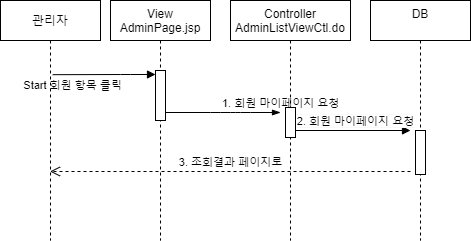

The diagram above was exported from draw.io. Its source (the exported page's mxGraphModel, read from the mxfile embedded in the PNG):
<mxGraphModel dx="1038" dy="491" grid="1" gridSize="10" guides="1" tooltips="1" connect="1" arrows="1" fold="1" page="1" pageScale="1" pageWidth="827" pageHeight="1169" math="0" shadow="0">
  <root>
    <mxCell id="jZALiPJogDZIVwfmeMhu-0" />
    <mxCell id="jZALiPJogDZIVwfmeMhu-1" parent="jZALiPJogDZIVwfmeMhu-0" />
    <mxCell id="YZbPyDZDLFBUQia9E41c-3" value="" style="shape=umlLifeline;participant=umlActor;perimeter=lifelinePerimeter;whiteSpace=wrap;html=1;container=1;collapsible=0;recursiveResize=0;verticalAlign=top;spacingTop=36;outlineConnect=0;size=0;" parent="jZALiPJogDZIVwfmeMhu-1" vertex="1">
      <mxGeometry x="120" y="80" width="40" height="200" as="geometry" />
    </mxCell>
    <mxCell id="YZbPyDZDLFBUQia9E41c-4" value="DB&#10;" style="shape=umlLifeline;perimeter=lifelinePerimeter;container=1;collapsible=0;recursiveResize=0;rounded=0;shadow=0;strokeWidth=1;" parent="jZALiPJogDZIVwfmeMhu-1" vertex="1">
      <mxGeometry x="460" y="40" width="100" height="240" as="geometry" />
    </mxCell>
    <mxCell id="YZbPyDZDLFBUQia9E41c-5" value="" style="html=1;points=[];perimeter=orthogonalPerimeter;" parent="YZbPyDZDLFBUQia9E41c-4" vertex="1">
      <mxGeometry x="45" y="130" width="10" height="44" as="geometry" />
    </mxCell>
    <mxCell id="YZbPyDZDLFBUQia9E41c-6" value="&lt;div style=&quot;font-size: 12px ; background-color: rgb(248 , 249 , 250)&quot;&gt;&lt;span style=&quot;font-size: 11px ; background-color: rgb(255 , 255 , 255)&quot;&gt;2. 회원 마이페이지 요청&lt;/span&gt;&lt;br&gt;&lt;/div&gt;" style="html=1;verticalAlign=bottom;endArrow=block;" parent="jZALiPJogDZIVwfmeMhu-1" source="YZbPyDZDLFBUQia9E41c-12" edge="1">
      <mxGeometry x="0.0768" relative="1" as="geometry">
        <mxPoint x="540" y="170" as="sourcePoint" />
        <mxPoint x="500" y="170" as="targetPoint" />
        <mxPoint as="offset" />
      </mxGeometry>
    </mxCell>
    <mxCell id="YZbPyDZDLFBUQia9E41c-7" value="View&#10;AdminPage.jsp" style="shape=umlLifeline;perimeter=lifelinePerimeter;container=1;collapsible=0;recursiveResize=0;rounded=0;shadow=0;strokeWidth=1;" parent="jZALiPJogDZIVwfmeMhu-1" vertex="1">
      <mxGeometry x="200" y="40" width="100" height="240" as="geometry" />
    </mxCell>
    <mxCell id="YZbPyDZDLFBUQia9E41c-8" value="" style="html=1;points=[];perimeter=orthogonalPerimeter;" parent="YZbPyDZDLFBUQia9E41c-7" vertex="1">
      <mxGeometry x="45" y="70" width="10" height="50" as="geometry" />
    </mxCell>
    <mxCell id="YZbPyDZDLFBUQia9E41c-9" value="Start 회원 항목 클릭" style="html=1;verticalAlign=bottom;endArrow=block;labelBackgroundColor=none;exitX=0.555;exitY=0.129;exitDx=0;exitDy=0;exitPerimeter=0;" parent="jZALiPJogDZIVwfmeMhu-1" target="YZbPyDZDLFBUQia9E41c-8" edge="1">
      <mxGeometry x="-0.6194" y="-20" relative="1" as="geometry">
        <mxPoint x="142.20000000000005" y="114.17999999999995" as="sourcePoint" />
        <mxPoint x="405" y="300" as="targetPoint" />
        <Array as="points">
          <mxPoint x="220" y="114" />
        </Array>
        <mxPoint as="offset" />
      </mxGeometry>
    </mxCell>
    <mxCell id="YZbPyDZDLFBUQia9E41c-10" value="&lt;div style=&quot;text-align: center&quot;&gt;&lt;span style=&quot;font-size: 11px ; background-color: rgb(255 , 255 , 255)&quot;&gt;1. 회원 마이페이지 요청&lt;/span&gt;&lt;/div&gt;" style="text;whiteSpace=wrap;html=1;fillColor=#ffffff;" parent="jZALiPJogDZIVwfmeMhu-1" vertex="1">
      <mxGeometry x="310" y="129" width="140" height="19" as="geometry" />
    </mxCell>
    <mxCell id="YZbPyDZDLFBUQia9E41c-11" value="" style="endArrow=blockThin;endFill=1;endSize=6;html=1;" parent="jZALiPJogDZIVwfmeMhu-1" edge="1">
      <mxGeometry width="160" relative="1" as="geometry">
        <mxPoint x="255" y="152" as="sourcePoint" />
        <mxPoint x="370" y="152" as="targetPoint" />
        <Array as="points">
          <mxPoint x="310" y="152" />
          <mxPoint x="330" y="152" />
        </Array>
      </mxGeometry>
    </mxCell>
    <mxCell id="YZbPyDZDLFBUQia9E41c-12" value="Controller&#10;AdminListViewCtl.do" style="shape=umlLifeline;perimeter=lifelinePerimeter;container=1;collapsible=0;recursiveResize=0;rounded=0;shadow=0;strokeWidth=1;" parent="jZALiPJogDZIVwfmeMhu-1" vertex="1">
      <mxGeometry x="320" y="40" width="120" height="240" as="geometry" />
    </mxCell>
    <mxCell id="YZbPyDZDLFBUQia9E41c-13" value="" style="html=1;points=[];perimeter=orthogonalPerimeter;" parent="YZbPyDZDLFBUQia9E41c-12" vertex="1">
      <mxGeometry x="55" y="107" width="10" height="30" as="geometry" />
    </mxCell>
    <mxCell id="YZbPyDZDLFBUQia9E41c-1" value="3. 조회결과 페이지로" style="html=1;verticalAlign=bottom;endArrow=open;dashed=1;endSize=8;" parent="jZALiPJogDZIVwfmeMhu-1" target="YZbPyDZDLFBUQia9E41c-3" edge="1">
      <mxGeometry relative="1" as="geometry">
        <mxPoint x="390" y="211" as="targetPoint" />
        <mxPoint x="500" y="211" as="sourcePoint" />
      </mxGeometry>
    </mxCell>
    <mxCell id="QQmP9sIA7d_Xsl1OY0e--0" value="관리자" style="rounded=0;whiteSpace=wrap;html=1;" parent="jZALiPJogDZIVwfmeMhu-1" vertex="1">
      <mxGeometry x="90" y="40" width="100" height="40" as="geometry" />
    </mxCell>
  </root>
</mxGraphModel>